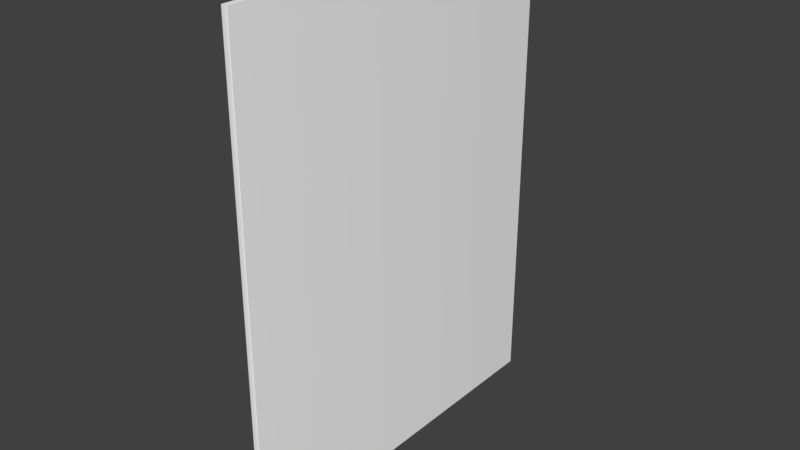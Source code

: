 # Source: PKSideBoard.blend  (saved by Blender 2.79.0; exported with 4.5.12 LTS)
import bpy
from mathutils import Matrix  # noqa: F401  (used for matrix-valued properties, if any)

bpy.ops.wm.read_factory_settings(use_empty=True)
scene = bpy.context.scene
scene.name = 'Scene'

# ---- collections
col_collection_1 = bpy.data.collections.new('Collection 1'); scene.collection.children.link(col_collection_1)

# ---- materials (node trees are filled in below, after node groups)
mat_m_pkfridgetopdoor_1 = bpy.data.materials.new('M_PKFridgeTopDoor_1')
mat_m_pkfridgetopdoor_1.alpha_threshold = 0.0
mat_m_pkfridgetopdoor_1.use_transparent_shadow = False
mat_m_pkfridgetopdoor_1.diffuse_color = (0.9583, 0.9583, 0.9583, 1.0)
mat_m_pkfridgetopdoor_1.roughness = 0.5

# ---- material node trees

# ---- world
world_world = bpy.data.worlds.new('World'); scene.world = world_world
world_world.color = (0.05088, 0.05088, 0.05088)
world_world.use_sun_shadow = False
world_world.sun_shadow_jitter_overblur = 0.0
world_world.cycles.sampling_method = 'MANUAL'

# ---- meshes
me_sm_sideboard = bpy.data.meshes.new('SM_SideBoard')
me_sm_sideboard.from_pydata([(0.5, 31.0, 40.0), (0.5, 31.0, -40.0), (-0.5, 31.0, -40.0), (-0.5, 31.0, 40.0), (-0.4707, -30.97, -40.0), (-0.4707, -30.97, 40.0), (-0.4924, -30.94, 40.0), (-0.4924, -30.94, -40.0), (-0.5, -30.9, 40.0), (-0.5, -30.9, -40.0), (0.4707, -30.97, -40.0), (0.4707, -30.97, 40.0), (0.4382, -30.99, 40.0), (0.4382, -30.99, -40.0), (0.4, -31.0, 40.0), (0.4, -31.0, -40.0), (-0.4, -31.0, 40.0), (-0.4, -31.0, -40.0), (-0.4383, -30.99, 40.0), (-0.4383, -30.99, -40.0), (0.4924, -30.94, -40.0), (0.4924, -30.94, 40.0), (0.5, -30.9, -40.0), (0.5, -30.9, 40.0)], [], [(0, 1, 2), (0, 2, 3), (4, 5, 6), (6, 7, 4), (7, 6, 8), (8, 9, 7), (8, 2, 9), (2, 8, 3), (10, 11, 12), (10, 12, 13), (13, 12, 14), (13, 14, 15), (15, 14, 16), (15, 16, 17), (17, 16, 18), (17, 18, 19), (19, 18, 5), (19, 5, 4), (11, 10, 20), (20, 21, 11), (21, 20, 22), (22, 23, 21), (22, 0, 23), (0, 22, 1), (13, 20, 10), (20, 13, 15), (15, 22, 20), (9, 22, 15), (22, 9, 1), (1, 9, 2), (9, 15, 17), (17, 7, 9), (7, 17, 19), (7, 19, 4), (18, 6, 5), (6, 18, 16), (16, 8, 6), (23, 8, 16), (8, 23, 3), (23, 0, 3), (23, 16, 14), (14, 21, 23), (21, 14, 12), (21, 12, 11)])
me_sm_sideboard.polygons.foreach_set('use_smooth', [True] * 44)
_k = set([(0, 1), (0, 3), (0, 23), (1, 2), (1, 22), (2, 3), (2, 9), (3, 8), (4, 7), (4, 19), (5, 6), (5, 18), (6, 8), (7, 9), (10, 13), (10, 20), (11, 12), (11, 21), (12, 14), (13, 15), (14, 16), (15, 17), (16, 18), (17, 19), (20, 22), (21, 23)])
me_sm_sideboard.attributes.new('sharp_edge', 'BOOLEAN', 'EDGE').data.foreach_set('value', [ (min(e.vertices), max(e.vertices)) in _k for e in me_sm_sideboard.edges])
_uv = me_sm_sideboard.uv_layers.new(name='UVmap_0')
_uv.uv.foreach_set('vector', [0.006943, 0.5754, 0.006943, 0.008301, 0.07635, 0.008301, 0.006943, 0.5754, 0.07635, 0.008301, 0.07635, 0.5754, 0.9917, 0.008301, 0.9917, 0.5754, 0.9917, 0.5754, 0.9917, 0.5754, 0.9917, 0.008301, 0.9917, 0.008301, 0.9917, 0.008301, 0.9917, 0.5754, 0.9912, 0.5754, 0.9912, 0.5754, 0.9912, 0.008301, 0.9917, 0.008301, 0.9912, 0.5754, 0.5913, 0.008301, 0.9912, 0.008301, 0.5913, 0.008301, 0.9912, 0.5754, 0.5913, 0.5754, 0.1597, 0.008301, 0.1597, 0.5754, 0.1572, 0.5754, 0.1597, 0.008301, 0.1572, 0.5754, 0.1572, 0.008301, 0.1572, 0.008301, 0.1572, 0.5754, 0.1544, 0.5754, 0.1572, 0.008301, 0.1544, 0.5754, 0.1544, 0.008301, 0.1544, 0.008301, 0.1544, 0.5754, 0.09546, 0.5754, 0.1544, 0.008301, 0.09546, 0.5754, 0.09546, 0.008301, 0.09546, 0.008301, 0.09546, 0.5754, 0.09265, 0.5754, 0.09546, 0.008301, 0.09265, 0.5754, 0.09265, 0.008301, 0.09265, 0.008301, 0.09265, 0.5754, 0.09027, 0.5754, 0.09265, 0.008301, 0.09027, 0.5754, 0.09027, 0.008301, 0.1746, 0.5754, 0.1746, 0.008301, 0.1748, 0.008301, 0.1748, 0.008301, 0.1748, 0.5754, 0.1746, 0.5754, 0.1748, 0.5754, 0.1748, 0.008301, 0.175, 0.008301, 0.175, 0.008301, 0.175, 0.5754, 0.1748, 0.5754, 0.175, 0.008301, 0.5752, 0.5754, 0.175, 0.5754, 0.5752, 0.5754, 0.175, 0.008301, 0.5752, 0.008301, 0.4246, 0.6555, 0.425, 0.6594, 0.4248, 0.6577, 0.425, 0.6594, 0.4246, 0.6555, 0.4246, 0.6528, 0.4246, 0.6528, 0.4253, 0.6599, 0.425, 0.6594, 0.4253, 0.5903, 0.4253, 0.6599, 0.4246, 0.6528, 0.4253, 0.6599, 0.4253, 0.5903, 0.8252, 0.6599, 0.8252, 0.6599, 0.4253, 0.5903, 0.8252, 0.5903, 0.4253, 0.5903, 0.4246, 0.6528, 0.4246, 0.5974, 0.4246, 0.5974, 0.425, 0.5908, 0.4253, 0.5903, 0.425, 0.5908, 0.4246, 0.5974, 0.4246, 0.5947, 0.425, 0.5908, 0.4246, 0.5947, 0.4248, 0.5925, 0.4084, 0.5947, 0.4082, 0.5908, 0.4084, 0.5925, 0.4082, 0.5908, 0.4084, 0.5947, 0.4084, 0.5974, 0.4084, 0.5974, 0.408, 0.5903, 0.4082, 0.5908, 0.408, 0.6599, 0.408, 0.5903, 0.4084, 0.5974, 0.408, 0.5903, 0.408, 0.6599, 0.008011, 0.5903, 0.408, 0.6599, 0.008011, 0.6599, 0.008011, 0.5903, 0.408, 0.6599, 0.4084, 0.5974, 0.4084, 0.6528, 0.4084, 0.6528, 0.4082, 0.6594, 0.408, 0.6599, 0.4082, 0.6594, 0.4084, 0.6528, 0.4084, 0.6555, 0.4082, 0.6594, 0.4084, 0.6555, 0.4084, 0.6577])
_uv.active_render = True
_uv = me_sm_sideboard.uv_layers.new(name='UVmap_1')
_uv.uv.foreach_set('vector', [0.007812, 0.3438, 0.6328, 0.3438, 0.6328, 0.3521, 0.007812, 0.3438, 0.6328, 0.3521, 0.007812, 0.3521, 0.4922, 0.3672, 0.4922, 0.9922, 0.4924, 0.9922, 0.4924, 0.9922, 0.4924, 0.3672, 0.4922, 0.3672, 0.4924, 0.3672, 0.4924, 0.9922, 0.4927, 0.9922, 0.4927, 0.9922, 0.4927, 0.3672, 0.4924, 0.3672, 0.4927, 0.9922, 0.9766, 0.3672, 0.4927, 0.3672, 0.9766, 0.3672, 0.4927, 0.9922, 0.9766, 0.9922, 0.6328, 0.3203, 0.007812, 0.3203, 0.007812, 0.3203, 0.6328, 0.3203, 0.007812, 0.3203, 0.6328, 0.3203, 0.6328, 0.3203, 0.007812, 0.3203, 0.007812, 0.3198, 0.6328, 0.3203, 0.007812, 0.3198, 0.6328, 0.3198, 0.6328, 0.3198, 0.007812, 0.3198, 0.007812, 0.3135, 0.6328, 0.3198, 0.007812, 0.3135, 0.6328, 0.3135, 0.6328, 0.3135, 0.007812, 0.3135, 0.007812, 0.3135, 0.6328, 0.3135, 0.007812, 0.3135, 0.6328, 0.3135, 0.6328, 0.3135, 0.007812, 0.3135, 0.007812, 0.313, 0.6328, 0.3135, 0.007812, 0.313, 0.6328, 0.313, 0.007812, 0.9922, 0.007812, 0.3672, 0.008064, 0.3672, 0.008064, 0.3672, 0.008064, 0.9922, 0.007812, 0.9922, 0.008064, 0.9922, 0.008064, 0.3672, 0.008362, 0.3672, 0.008362, 0.3672, 0.008362, 0.9922, 0.008064, 0.9922, 0.008362, 0.3672, 0.4922, 0.9922, 0.008362, 0.9922, 0.4922, 0.9922, 0.008362, 0.3672, 0.4922, 0.3672, 0.007866, 0.2891, 0.008293, 0.2891, 0.008041, 0.2891, 0.008293, 0.2891, 0.007866, 0.2891, 0.007812, 0.2886, 0.007812, 0.2886, 0.008591, 0.2891, 0.008293, 0.2891, 0.008591, 0.2812, 0.008591, 0.2891, 0.007812, 0.2886, 0.008591, 0.2891, 0.008591, 0.2812, 0.4924, 0.2891, 0.4924, 0.2891, 0.008591, 0.2812, 0.4924, 0.2812, 0.008591, 0.2812, 0.007812, 0.2886, 0.007812, 0.2822, 0.007812, 0.2822, 0.008293, 0.2817, 0.008591, 0.2812, 0.008293, 0.2817, 0.007812, 0.2822, 0.007866, 0.2817, 0.008293, 0.2817, 0.007866, 0.2817, 0.008041, 0.2817, 0.4922, 0.2817, 0.4924, 0.2817, 0.4922, 0.2817, 0.4924, 0.2817, 0.4922, 0.2817, 0.4922, 0.2822, 0.4922, 0.2822, 0.4929, 0.2812, 0.4924, 0.2817, 0.4929, 0.2891, 0.4929, 0.2812, 0.4922, 0.2822, 0.4929, 0.2812, 0.4929, 0.2891, 0.9766, 0.2812, 0.4929, 0.2891, 0.9766, 0.2891, 0.9766, 0.2812, 0.4929, 0.2891, 0.4922, 0.2822, 0.4922, 0.2886, 0.4922, 0.2886, 0.4924, 0.2891, 0.4929, 0.2891, 0.4924, 0.2891, 0.4922, 0.2886, 0.4922, 0.2891, 0.4924, 0.2891, 0.4922, 0.2891, 0.4922, 0.2891])
_uv = me_sm_sideboard.uv_layers.new(name='LightMapUV')
_uv.uv.foreach_set('vector', [0.007812, 0.3438, 0.6328, 0.3438, 0.6328, 0.3516, 0.007812, 0.3438, 0.6328, 0.3516, 0.007812, 0.3516, 0.4922, 0.3672, 0.4922, 0.9922, 0.4922, 0.9922, 0.4922, 0.9922, 0.4922, 0.3672, 0.4922, 0.3672, 0.4922, 0.3672, 0.4922, 0.9922, 0.4917, 0.9922, 0.4917, 0.9922, 0.4917, 0.3672, 0.4922, 0.3672, 0.4917, 0.9922, 0.007812, 0.3672, 0.4917, 0.3672, 0.007812, 0.3672, 0.4917, 0.9922, 0.007812, 0.9922, 0.6328, 0.3203, 0.007812, 0.3203, 0.007812, 0.3203, 0.6328, 0.3203, 0.007812, 0.3203, 0.6328, 0.3203, 0.6328, 0.3203, 0.007812, 0.3203, 0.007812, 0.3198, 0.6328, 0.3203, 0.007812, 0.3198, 0.6328, 0.3198, 0.6328, 0.3198, 0.007812, 0.3198, 0.007812, 0.3135, 0.6328, 0.3198, 0.007812, 0.3135, 0.6328, 0.3135, 0.6328, 0.3135, 0.007812, 0.3135, 0.007812, 0.3135, 0.6328, 0.3135, 0.007812, 0.3135, 0.6328, 0.3135, 0.6328, 0.3135, 0.007812, 0.3135, 0.007812, 0.313, 0.6328, 0.3135, 0.007812, 0.313, 0.6328, 0.313, 0.9766, 0.9922, 0.9766, 0.3672, 0.9761, 0.3672, 0.9761, 0.3672, 0.9761, 0.9922, 0.9766, 0.9922, 0.9761, 0.9922, 0.9761, 0.3672, 0.9761, 0.3672, 0.9761, 0.3672, 0.9761, 0.9922, 0.9761, 0.9922, 0.9761, 0.3672, 0.4919, 0.9922, 0.9761, 0.9922, 0.4919, 0.9922, 0.9761, 0.3672, 0.4919, 0.3672, 0.007812, 0.2886, 0.0084, 0.2891, 0.008102, 0.2891, 0.0084, 0.2891, 0.007812, 0.2886, 0.007812, 0.2886, 0.007812, 0.2886, 0.008698, 0.2891, 0.0084, 0.2891, 0.008698, 0.2812, 0.008698, 0.2891, 0.007812, 0.2886, 0.008698, 0.2891, 0.008698, 0.2812, 0.4924, 0.2891, 0.4924, 0.2891, 0.008698, 0.2812, 0.4924, 0.2812, 0.008698, 0.2812, 0.007812, 0.2886, 0.007812, 0.2822, 0.007812, 0.2822, 0.0084, 0.2817, 0.008698, 0.2812, 0.0084, 0.2817, 0.007812, 0.2822, 0.007812, 0.2817, 0.0084, 0.2817, 0.007812, 0.2817, 0.008102, 0.2817, 0.4919, 0.2817, 0.4924, 0.2817, 0.4919, 0.2817, 0.4924, 0.2817, 0.4919, 0.2817, 0.4919, 0.2822, 0.4919, 0.2822, 0.4927, 0.2812, 0.4924, 0.2817, 0.4927, 0.2891, 0.4927, 0.2812, 0.4919, 0.2822, 0.4927, 0.2812, 0.4927, 0.2891, 0.9766, 0.2812, 0.4927, 0.2891, 0.9766, 0.2891, 0.9766, 0.2812, 0.4927, 0.2891, 0.4919, 0.2822, 0.4919, 0.2886, 0.4919, 0.2886, 0.4924, 0.2891, 0.4927, 0.2891, 0.4924, 0.2891, 0.4919, 0.2886, 0.4919, 0.2886, 0.4924, 0.2891, 0.4919, 0.2886, 0.4919, 0.2891])
me_sm_sideboard.materials.append(mat_m_pkfridgetopdoor_1)
me_sm_sideboard.use_remesh_preserve_volume = False
me_sm_sideboard.use_remesh_preserve_attributes = False
me_sm_sideboard.use_mirror_vertex_groups = False
me_sm_sideboard.update()
me_sm_sideboard.normals_split_custom_set([tuple(v) for v in zip(*[iter([0.0, 1.0, -1.431e-07, 0.0, 1.0, -1.431e-07, 0.0, 1.0, -1.431e-07, 0.0, 1.0, -1.431e-07, 0.0, 1.0, -1.431e-07, 0.0, 1.0, -1.431e-07, -0.7073, -0.7069, 7.784e-08, -0.7073, -0.7069, 1.168e-07, -0.9224, -0.3863, 5.383e-08, -0.9224, -0.3863, 5.383e-08, -0.9224, -0.3863, 5.353e-08, -0.7073, -0.7069, 7.784e-08, -0.9224, -0.3863, 5.353e-08, -0.9224, -0.3863, 5.383e-08, -0.9955, -0.0948, 1.399e-08, -0.9955, -0.0948, 1.399e-08, -0.9955, -0.09482, 1.411e-08, -0.9224, -0.3863, 5.353e-08, -0.9955, -0.0948, 1.399e-08, -1.0, -4.378e-08, 6.267e-15, -0.9955, -0.09482, 1.411e-08, -1.0, -4.378e-08, 6.267e-15, -0.9955, -0.0948, 1.399e-08, -1.0, -4.468e-08, 6.267e-15, 0.707, -0.7072, -2.64e-07, 0.7073, -0.7069, 1.168e-07, 0.3863, -0.9224, -1.425e-06, 0.707, -0.7072, -2.64e-07, 0.3863, -0.9224, -1.425e-06, 0.3863, -0.9224, 1.169e-07, 0.3863, -0.9224, 1.169e-07, 0.3863, -0.9224, -1.425e-06, 0.09483, -0.9955, 1.283e-07, 0.3863, -0.9224, 1.169e-07, 0.09483, -0.9955, 1.283e-07, 0.09478, -0.9955, -1.681e-06, 0.09478, -0.9955, -1.681e-06, 0.09483, -0.9955, 1.283e-07, -0.09483, -0.9955, -3.363e-07, 0.09478, -0.9955, -1.681e-06, -0.09483, -0.9955, -3.363e-07, -0.09483, -0.9955, 1.367e-07, -0.09483, -0.9955, 1.367e-07, -0.09483, -0.9955, -3.363e-07, -0.3863, -0.9224, 1.169e-07, -0.09483, -0.9955, 1.367e-07, -0.3863, -0.9224, 1.169e-07, -0.3863, -0.9224, -1.425e-06, -0.3863, -0.9224, -1.425e-06, -0.3863, -0.9224, 1.169e-07, -0.7073, -0.7069, 1.168e-07, -0.3863, -0.9224, -1.425e-06, -0.7073, -0.7069, 1.168e-07, -0.7073, -0.7069, 7.784e-08, 0.7073, -0.7069, 1.168e-07, 0.707, -0.7072, -2.64e-07, 0.9224, -0.3863, 5.306e-08, 0.9224, -0.3863, 5.306e-08, 0.9224, -0.3863, 5.353e-08, 0.7073, -0.7069, 1.168e-07, 0.9224, -0.3863, 5.353e-08, 0.9224, -0.3863, 5.306e-08, 0.9955, -0.09479, 1.397e-08, 0.9955, -0.09479, 1.397e-08, 0.9955, -0.09481, 1.47e-08, 0.9224, -0.3863, 5.353e-08, 0.9955, -0.09479, 1.397e-08, 1.0, 4.403e-08, -6.267e-15, 0.9955, -0.09481, 1.47e-08, 1.0, 4.403e-08, -6.267e-15, 0.9955, -0.09479, 1.397e-08, 1.0, 4.314e-08, -6.267e-15, 4.136e-06, 0.0, -1.0, -9.334e-05, 0.0, -1.0, -7.12e-05, -2.426e-08, -1.0, -9.334e-05, 0.0, -1.0, 4.136e-06, 0.0, -1.0, -3.921e-07, 0.0, -1.0, -3.921e-07, 0.0, -1.0, -1.556e-05, -6.575e-08, -1.0, -9.334e-05, 0.0, -1.0, 1.556e-05, -6.574e-08, -1.0, -1.556e-05, -6.575e-08, -1.0, -3.921e-07, 0.0, -1.0, -1.556e-05, -6.575e-08, -1.0, 1.556e-05, -6.574e-08, -1.0, 0.0, -1.233e-07, -1.0, 0.0, -1.233e-07, -1.0, 1.556e-05, -6.574e-08, -1.0, 0.0, -1.233e-07, -1.0, 1.556e-05, -6.574e-08, -1.0, -3.921e-07, 0.0, -1.0, 3.923e-07, 0.0, -1.0, 3.923e-07, 0.0, -1.0, 7.874e-05, 0.0, -1.0, 1.556e-05, -6.574e-08, -1.0, 7.874e-05, 0.0, -1.0, 3.923e-07, 0.0, -1.0, -1.874e-05, 0.0, -1.0, 7.874e-05, 0.0, -1.0, -1.874e-05, 0.0, -1.0, -0.0001321, -1.38e-08, -1.0, 4.136e-06, 0.0, 1.0, -9.331e-05, 0.0, 1.0, -7.117e-05, 3.041e-09, 1.0, -9.331e-05, 0.0, 1.0, 4.136e-06, 0.0, 1.0, -3.918e-07, 0.0, 1.0, -3.918e-07, 0.0, 1.0, -1.556e-05, 6.574e-08, 1.0, -9.331e-05, 0.0, 1.0, 1.556e-05, 6.575e-08, 1.0, -1.556e-05, 6.574e-08, 1.0, -3.918e-07, 0.0, 1.0, -1.556e-05, 6.574e-08, 1.0, 1.556e-05, 6.575e-08, 1.0, 0.0, 1.233e-07, 1.0, 1.556e-05, 6.575e-08, 1.0, 0.0, 1.233e-07, 1.0, 0.0, 1.233e-07, 1.0, 1.556e-05, 6.575e-08, 1.0, -3.918e-07, 0.0, 1.0, 3.916e-07, 0.0, 1.0, 3.916e-07, 0.0, 1.0, 7.875e-05, 0.0, 1.0, 1.556e-05, 6.575e-08, 1.0, 7.875e-05, 0.0, 1.0, 3.916e-07, 0.0, 1.0, -1.874e-05, 0.0, 1.0, 7.875e-05, 0.0, 1.0, -1.874e-05, 0.0, 1.0, 0.0002033, 0.0, 1.0])] * 3)])

# ---- objects
ob_sm_sideboard = bpy.data.objects.new('SM_SideBoard', me_sm_sideboard)

# ---- transforms, parenting, visibility, modifiers, constraints
ob_sm_sideboard.location = (0.0, 0.0, 0.0)
ob_sm_sideboard.scale = (0.01, 0.01, 0.01)
ob_sm_sideboard.color = (0.8, 0.8, 0.8, 1.0)
ob_sm_sideboard.lineart.crease_threshold = 0.0

# ---- collection membership
col_collection_1.objects.link(ob_sm_sideboard)

# ---- scene / render settings (as saved in the file)
scene.frame_start = 1; scene.frame_end = 250; scene.frame_set(1)
scene.render.engine = 'BLENDER_EEVEE_NEXT'
scene.render.resolution_percentage = 50
scene.render.fps = 25
scene.render.dither_intensity = 0.0
scene.cycles.use_denoising = False
scene.cycles.samples = 128
scene.cycles.sampling_pattern = 'TABULATED_SOBOL'
scene.cycles.use_adaptive_sampling = False
scene.cycles.use_light_tree = False
scene.cycles.blur_glossy = 0.0
scene.cycles.sample_clamp_indirect = 0.0
scene.view_settings.view_transform = 'Standard'
bpy.context.view_layer.update()

# ---- added for rendering (the .blend has no active camera and no usable light): camera, sun
cam_auto = bpy.data.cameras.new('AutoCamera')
cam_auto.lens = 50.0
cam_auto.sensor_width = 36.0
cam_auto.clip_end = 1000.0
ob_auto_camera = bpy.data.objects.new('AutoCamera', cam_auto)
scene.collection.objects.link(ob_auto_camera)
ob_auto_camera.location = (0.936491, -1.12379, 0.749193)
ob_auto_camera.rotation_euler = (1.09748, -7.21219e-08, 0.694738)
scene.camera = ob_auto_camera
light_auto_sun = bpy.data.lights.new('AutoSun', 'SUN')
light_auto_sun.energy = 3.0
light_auto_sun.angle = 0.0523599
ob_auto_sun = bpy.data.objects.new('AutoSun', light_auto_sun)
scene.collection.objects.link(ob_auto_sun)
ob_auto_sun.rotation_euler = (0.872665, 0.174533, 0.523599)
bpy.context.view_layer.update()

